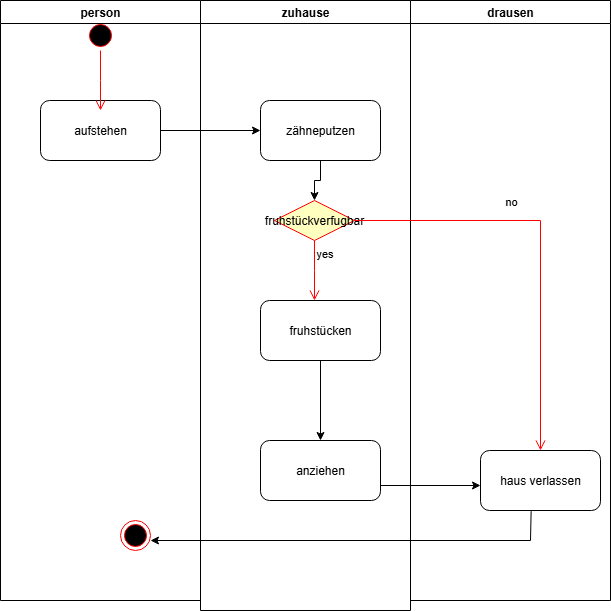

The diagram above was exported from draw.io. Its source (the exported page's mxGraphModel, read from the mxfile embedded in the PNG):
<mxGraphModel dx="778" dy="468" grid="1" gridSize="10" guides="1" tooltips="1" connect="1" arrows="1" fold="1" page="1" pageScale="1" pageWidth="827" pageHeight="1169" math="0" shadow="0">
  <root>
    <mxCell id="0" />
    <mxCell id="1" parent="0" />
    <mxCell id="BkEsejCFdXhQhaWjSEyb-2" value="person" style="swimlane;whiteSpace=wrap;html=1;" vertex="1" parent="1">
      <mxGeometry x="50" y="20" width="200" height="600" as="geometry" />
    </mxCell>
    <mxCell id="BkEsejCFdXhQhaWjSEyb-5" value="aufstehen" style="rounded=1;whiteSpace=wrap;html=1;" vertex="1" parent="BkEsejCFdXhQhaWjSEyb-2">
      <mxGeometry x="40" y="100" width="120" height="60" as="geometry" />
    </mxCell>
    <mxCell id="BkEsejCFdXhQhaWjSEyb-12" value="" style="ellipse;html=1;shape=startState;fillColor=#000000;strokeColor=#ff0000;" vertex="1" parent="BkEsejCFdXhQhaWjSEyb-2">
      <mxGeometry x="85" y="20" width="30" height="30" as="geometry" />
    </mxCell>
    <mxCell id="BkEsejCFdXhQhaWjSEyb-13" value="" style="edgeStyle=orthogonalEdgeStyle;html=1;verticalAlign=bottom;endArrow=open;endSize=8;strokeColor=#ff0000;rounded=0;" edge="1" source="BkEsejCFdXhQhaWjSEyb-12" parent="BkEsejCFdXhQhaWjSEyb-2">
      <mxGeometry relative="1" as="geometry">
        <mxPoint x="100" y="110" as="targetPoint" />
      </mxGeometry>
    </mxCell>
    <mxCell id="BkEsejCFdXhQhaWjSEyb-27" value="" style="ellipse;html=1;shape=endState;fillColor=#000000;strokeColor=#ff0000;" vertex="1" parent="BkEsejCFdXhQhaWjSEyb-2">
      <mxGeometry x="120" y="520" width="30" height="30" as="geometry" />
    </mxCell>
    <mxCell id="BkEsejCFdXhQhaWjSEyb-3" value="zuhause" style="swimlane;whiteSpace=wrap;html=1;" vertex="1" parent="1">
      <mxGeometry x="250" y="20" width="210" height="610" as="geometry" />
    </mxCell>
    <mxCell id="BkEsejCFdXhQhaWjSEyb-20" value="" style="edgeStyle=orthogonalEdgeStyle;rounded=0;orthogonalLoop=1;jettySize=auto;html=1;" edge="1" parent="BkEsejCFdXhQhaWjSEyb-3" source="BkEsejCFdXhQhaWjSEyb-6" target="BkEsejCFdXhQhaWjSEyb-15">
      <mxGeometry relative="1" as="geometry" />
    </mxCell>
    <mxCell id="BkEsejCFdXhQhaWjSEyb-6" value="zähneputzen" style="rounded=1;whiteSpace=wrap;html=1;" vertex="1" parent="BkEsejCFdXhQhaWjSEyb-3">
      <mxGeometry x="60" y="100" width="120" height="60" as="geometry" />
    </mxCell>
    <mxCell id="BkEsejCFdXhQhaWjSEyb-15" value="fruhstückverfugbar" style="rhombus;whiteSpace=wrap;html=1;fontColor=#000000;fillColor=#ffffc0;strokeColor=#ff0000;" vertex="1" parent="BkEsejCFdXhQhaWjSEyb-3">
      <mxGeometry x="74" y="200" width="80" height="40" as="geometry" />
    </mxCell>
    <mxCell id="BkEsejCFdXhQhaWjSEyb-17" value="yes" style="edgeStyle=orthogonalEdgeStyle;html=1;align=left;verticalAlign=top;endArrow=open;endSize=8;strokeColor=#ff0000;rounded=0;" edge="1" source="BkEsejCFdXhQhaWjSEyb-15" parent="BkEsejCFdXhQhaWjSEyb-3">
      <mxGeometry x="-1" relative="1" as="geometry">
        <mxPoint x="114" y="300" as="targetPoint" />
      </mxGeometry>
    </mxCell>
    <mxCell id="BkEsejCFdXhQhaWjSEyb-24" value="" style="edgeStyle=orthogonalEdgeStyle;rounded=0;orthogonalLoop=1;jettySize=auto;html=1;" edge="1" parent="BkEsejCFdXhQhaWjSEyb-3" source="BkEsejCFdXhQhaWjSEyb-22" target="BkEsejCFdXhQhaWjSEyb-23">
      <mxGeometry relative="1" as="geometry" />
    </mxCell>
    <mxCell id="BkEsejCFdXhQhaWjSEyb-22" value="fruhstücken" style="rounded=1;whiteSpace=wrap;html=1;" vertex="1" parent="BkEsejCFdXhQhaWjSEyb-3">
      <mxGeometry x="60" y="300" width="120" height="60" as="geometry" />
    </mxCell>
    <mxCell id="BkEsejCFdXhQhaWjSEyb-23" value="anziehen" style="whiteSpace=wrap;html=1;rounded=1;" vertex="1" parent="BkEsejCFdXhQhaWjSEyb-3">
      <mxGeometry x="60" y="440" width="120" height="60" as="geometry" />
    </mxCell>
    <mxCell id="BkEsejCFdXhQhaWjSEyb-4" value="drausen" style="swimlane;whiteSpace=wrap;html=1;" vertex="1" parent="1">
      <mxGeometry x="460" y="20" width="200" height="600" as="geometry" />
    </mxCell>
    <mxCell id="BkEsejCFdXhQhaWjSEyb-19" value="haus verlassen" style="rounded=1;whiteSpace=wrap;html=1;" vertex="1" parent="BkEsejCFdXhQhaWjSEyb-4">
      <mxGeometry x="70" y="450" width="120" height="60" as="geometry" />
    </mxCell>
    <mxCell id="BkEsejCFdXhQhaWjSEyb-7" value="" style="edgeStyle=orthogonalEdgeStyle;rounded=0;orthogonalLoop=1;jettySize=auto;html=1;" edge="1" parent="1" source="BkEsejCFdXhQhaWjSEyb-5" target="BkEsejCFdXhQhaWjSEyb-6">
      <mxGeometry relative="1" as="geometry" />
    </mxCell>
    <mxCell id="BkEsejCFdXhQhaWjSEyb-25" value="" style="endArrow=classic;html=1;rounded=0;exitX=1;exitY=0.75;exitDx=0;exitDy=0;" edge="1" parent="1" source="BkEsejCFdXhQhaWjSEyb-23">
      <mxGeometry width="50" height="50" relative="1" as="geometry">
        <mxPoint x="360" y="410" as="sourcePoint" />
        <mxPoint x="530" y="505" as="targetPoint" />
      </mxGeometry>
    </mxCell>
    <mxCell id="BkEsejCFdXhQhaWjSEyb-16" value="no" style="edgeStyle=orthogonalEdgeStyle;html=1;align=left;verticalAlign=bottom;endArrow=open;endSize=8;strokeColor=#ff0000;rounded=0;" edge="1" source="BkEsejCFdXhQhaWjSEyb-15" parent="1" target="BkEsejCFdXhQhaWjSEyb-19">
      <mxGeometry x="-0.2836" y="10" relative="1" as="geometry">
        <mxPoint x="590" y="240" as="targetPoint" />
        <mxPoint as="offset" />
      </mxGeometry>
    </mxCell>
    <mxCell id="BkEsejCFdXhQhaWjSEyb-26" value="" style="endArrow=classic;html=1;rounded=0;exitX=0.422;exitY=1.011;exitDx=0;exitDy=0;exitPerimeter=0;" edge="1" parent="1" source="BkEsejCFdXhQhaWjSEyb-19">
      <mxGeometry width="50" height="50" relative="1" as="geometry">
        <mxPoint x="580" y="560" as="sourcePoint" />
        <mxPoint x="200" y="560" as="targetPoint" />
        <Array as="points">
          <mxPoint x="580" y="560" />
        </Array>
      </mxGeometry>
    </mxCell>
  </root>
</mxGraphModel>